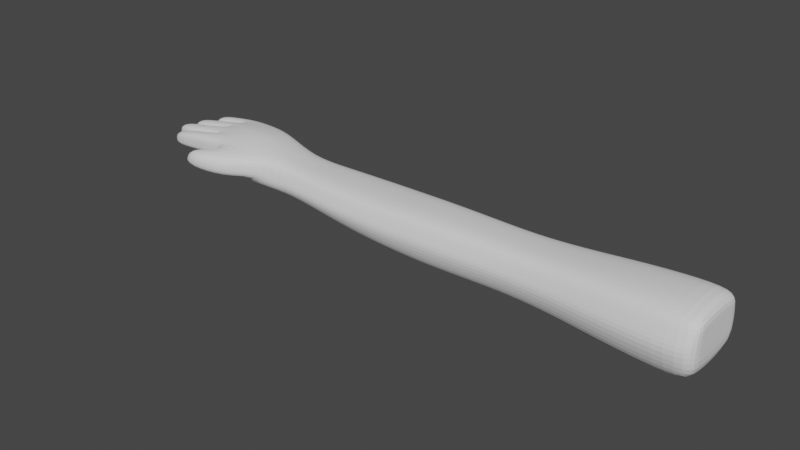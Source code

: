 # Source: lowpolyarm.blend  (saved by Blender 3.3.6; exported with 4.5.12 LTS)
import bpy
from mathutils import Matrix  # noqa: F401  (used for matrix-valued properties, if any)

bpy.ops.wm.read_factory_settings(use_empty=True)
scene = bpy.context.scene
scene.name = 'Scene'

# ---- collections
col_collection = bpy.data.collections.new('Collection'); scene.collection.children.link(col_collection)

# ---- world
world_world = bpy.data.worlds.new('World'); scene.world = world_world
world_world.use_nodes = True; world_world.node_tree.nodes.clear()
_N = world_world.node_tree.nodes; _L = world_world.node_tree.links
n0 = _N.new('ShaderNodeOutputWorld'); n0.name = 'World Output'; n0.location = (300, 300)
n1 = _N.new('ShaderNodeBackground'); n1.name = 'Background'; n1.location = (10, 300)
n1.inputs[0].default_value = (0.05088, 0.05088, 0.05088, 1.0)
_L.new(n1.outputs[0], n0.inputs[0])
n0.is_active_output = True
world_world.color = (0.05088, 0.05088, 0.05088)
world_world.use_sun_shadow = False
world_world.sun_shadow_jitter_overblur = 0.0

# ---- meshes
me_cube_001 = bpy.data.meshes.new('Cube.001')
me_cube_001.from_pydata([(-5.024, -0.3525, -0.06255), (-4.885, -0.3533, 0.3481), (-5.024, 0.4149, -0.06272), (-5.026, 0.4196, 0.3627), (1.0, -0.4392, -0.3211), (1.0, -0.4392, 0.3235), (1.0, 0.4392, -0.3211), (1.0, 0.4392, 0.3235), (0.4497, 0.4313, -0.3157), (-0.09813, 0.3911, -0.2875), (-0.6459, 0.3397, -0.2513), (-1.194, 0.3107, -0.2308), (-1.741, 0.3191, -0.2378), (-2.289, 0.3344, -0.2455), (-2.837, 0.3405, -0.2287), (-3.39, 0.3393, -0.1846), (-3.935, 0.3101, -0.1286), (-4.48, 0.2679, -0.06871), (-4.48, 0.2681, 0.2507), (-3.933, 0.3102, 0.2407), (-3.385, 0.3393, 0.2372), (-2.837, 0.3405, 0.242), (-2.289, 0.3344, 0.2484), (-1.741, 0.3191, 0.2456), (-1.194, 0.3107, 0.2411), (-0.6459, 0.3397, 0.2599), (-0.09813, 0.3911, 0.2925), (0.4497, 0.4313, 0.3181), (-4.48, -0.2673, -0.06392), (-3.935, -0.3101, -0.1239), (-3.39, -0.3393, -0.1845), (-2.837, -0.3405, -0.2287), (-2.289, -0.3345, -0.2455), (-1.741, -0.3193, -0.2378), (-1.194, -0.3109, -0.2308), (-0.6459, -0.3399, -0.2513), (-0.09813, -0.3912, -0.2875), (0.4497, -0.4313, -0.3157), (0.4497, -0.4313, 0.3181), (-0.09813, -0.3912, 0.2925), (-0.6459, -0.3399, 0.2599), (-1.194, -0.3109, 0.2411), (-1.741, -0.3193, 0.2456), (-2.289, -0.3345, 0.2484), (-2.837, -0.3405, 0.242), (-3.385, -0.3393, 0.2372), (-3.933, -0.3102, 0.2449), (-4.48, -0.2673, 0.2562), (-5.666, 0.4575, 0.1063), (-5.639, -0.3853, 0.1098), (-5.645, -0.3844, 0.3907), (-5.682, 0.4778, 0.3743), (-5.33, 0.4935, 0.3562), (-5.476, -0.3806, 0.4187), (-5.328, -0.3738, 0.01521), (-5.328, 0.4681, 0.005086), (-4.885, -0.3768, 0.03855), (-5.026, 0.4381, 0.04549), (1.0, 0.5619, 0.0), (1.0, -0.5653, 0.0), (0.4497, -0.5551, 9.596e-05), (-0.09813, -0.5035, 0.00209), (-0.6459, -0.4374, 0.004956), (-1.194, -0.4001, 0.006352), (-1.741, -0.411, 0.004932), (-2.289, -0.4307, 0.002075), (-2.837, -0.4386, 0.006974), (-3.385, -0.4371, 0.01789), (-3.933, -0.3996, 0.03537), (-4.48, -0.3444, 0.05226), (-4.48, 0.3425, 0.04141), (-3.933, 0.3965, 0.02585), (-3.385, 0.4337, 0.01796), (-2.837, 0.4352, 0.007014), (-2.289, 0.4275, 0.002075), (-1.741, 0.4082, 0.004926), (-1.194, 0.3974, 0.006342), (-0.6459, 0.4346, 0.004956), (-0.09813, 0.5003, 0.00209), (0.4497, 0.5517, 9.596e-05), (-5.644, -0.3853, 0.1472), (-5.674, 0.4866, 0.1579), (-5.476, -0.3815, 0.04417), (-5.33, 0.5004, 0.08414), (-5.156, -0.6399, 0.05412), (-5.156, -0.6457, 0.3329), (-5.428, -0.5312, 0.3868), (-5.428, -0.5299, 0.09502), (-5.652, -0.7843, 0.1262), (-5.556, -0.7843, 0.3317), (-5.783, -0.6482, 0.3506), (-5.898, -0.6482, 0.1329), (-5.024, 0.2292, -0.06331), (-5.024, 0.03376, -0.05916), (-5.024, -0.1632, -0.06444), (-5.026, -0.1607, 0.4119), (-5.026, 0.03768, 0.4249), (-5.026, 0.2333, 0.4013), (1.0, -0.2649, -0.4128), (1.0, 0.0, -0.442), (1.0, 0.2649, -0.4128), (1.0, 0.2649, 0.4051), (1.0, 0.0, 0.4259), (1.0, -0.2649, 0.4051), (0.4497, 0.2601, 0.3984), (0.4497, -1.553e-06, 0.4181), (0.4497, -0.2601, 0.3984), (-0.09813, 0.2358, 0.3655), (-0.09813, -3.318e-05, 0.3807), (-0.09813, -0.2359, 0.3655), (-0.6459, 0.2048, 0.3229), (-0.6459, -7.871e-05, 0.3332), (-0.6459, -0.205, 0.3229), (-1.194, 0.1873, 0.2982), (-1.194, -0.0001019, 0.3062), (-1.194, -0.1875, 0.2982), (-1.741, 0.1924, 0.3043), (-1.741, -7.867e-05, 0.3128), (-1.741, -0.1926, 0.3043), (-2.289, 0.2016, 0.3085), (-2.289, -3.304e-05, 0.318), (-2.289, -0.2017, 0.3085), (-2.837, 0.2053, 0.2994), (-2.837, -1.459e-06, 0.3088), (-2.837, -0.2053, 0.2994), (-3.385, 0.2046, 0.2909), (-3.385, 0.0, 0.2999), (-3.385, -0.2046, 0.2909), (-3.933, 0.187, 0.2935), (-3.933, -2.778e-06, 0.3007), (-3.933, -0.187, 0.2949), (-4.48, 0.1616, 0.3003), (-4.48, -5.498e-06, 0.3054), (-4.48, -0.1612, 0.3023), (-4.48, 0.1613, -0.09834), (-4.48, -5.498e-06, -0.1039), (-4.48, -0.1612, -0.09823), (-3.935, 0.187, -0.171), (-3.935, -2.779e-06, -0.1803), (-3.935, -0.187, -0.171), (-3.39, 0.2046, -0.2412), (-3.39, -5.96e-08, -0.2535), (-3.39, -0.2046, -0.2412), (-2.837, 0.2053, -0.2949), (-2.837, -1.44e-06, -0.3094), (-2.837, -0.2053, -0.2949), (-2.289, 0.2016, -0.3147), (-2.289, -3.31e-05, -0.3294), (-2.289, -0.2017, -0.3147), (-1.741, 0.1924, -0.3045), (-1.741, -7.867e-05, -0.3178), (-1.741, -0.1926, -0.3045), (-1.194, 0.1873, -0.2955), (-1.194, -0.0001019, -0.3079), (-1.194, -0.1875, -0.2955), (-0.6459, 0.2048, -0.3226), (-0.6459, -7.871e-05, -0.3382), (-0.6459, -0.205, -0.3226), (-0.09813, 0.2358, -0.3701), (-0.09813, -3.318e-05, -0.3922), (-0.09813, -0.2359, -0.3701), (0.4497, 0.2601, -0.4061), (0.4497, -1.553e-06, -0.434), (0.4497, -0.2601, -0.4061), (-5.667, 0.2528, 0.1195), (-5.664, 0.03852, 0.1357), (-5.64, -0.1777, 0.1223), (-5.649, -0.1751, 0.4251), (-5.674, 0.04138, 0.4408), (-5.681, 0.2551, 0.4151), (-5.328, -0.1653, 0.05311), (-5.328, 0.05203, 0.08115), (-5.328, 0.2667, 0.04414), (-5.33, 0.2713, 0.4168), (-5.33, 0.05659, 0.4597), (-5.33, -0.1617, 0.439), (-5.646, -0.1776, 0.1627), (-5.668, 0.03857, 0.1342), (-5.677, 0.2529, 0.1761), (1.0, 0.2801, -0.003442), (1.0, -0.001704, -0.008071), (1.0, -0.2835, -0.003442), (-6.464, -0.3864, 0.09221), (-6.415, -0.3864, 0.2787), (-6.415, -0.1932, 0.2791), (-6.464, -0.1932, 0.09244), (-6.549, -0.1932, 0.2833), (-6.549, 1.49e-08, 0.2832), (-6.599, -0.1932, 0.06732), (-6.599, 1.49e-08, 0.06727), (-6.462, 1.49e-08, 0.2949), (-6.462, 0.1932, 0.2947), (-6.512, 1.49e-08, 0.07463), (-6.512, 0.1932, 0.07449), (-6.267, 0.1964, 0.3256), (-6.267, 0.3912, 0.3247), (-6.316, 0.3866, 0.1542), (-6.316, 0.1932, 0.1547), (-5.98, -0.1902, 0.3654), (-5.98, -0.3864, 0.3566), (-5.974, -0.3864, 0.1252), (-5.974, -0.1911, 0.1267), (-6.129, 0.003859, 0.07181), (-6.138, 0.004663, 0.3465), (-6.13, -0.1931, 0.3429), (-6.119, -0.1932, 0.0719), (-6.111, 0.2093, 0.3531), (-6.09, 0.007718, 0.3565), (-6.08, 0.006658, 0.07737), (-6.098, 0.2084, 0.07706), (-5.979, 0.2205, 0.148), (-5.979, 0.4197, 0.1445), (-5.991, 0.4197, 0.3602), (-5.991, 0.2217, 0.3729), (-4.885, -0.3645, 0.2116), (-5.646, -0.3848, 0.2547), (-5.33, 0.504, 0.2225), (-5.026, 0.4287, 0.2042), (1.0, 0.5006, 0.161), (1.0, -0.5023, 0.161), (0.4497, -0.4932, 0.1581), (-0.09813, -0.4474, 0.1455), (-0.6459, -0.3886, 0.1301), (-1.194, -0.3555, 0.1213), (-1.741, -0.3652, 0.1228), (-2.289, -0.3826, 0.1229), (-2.837, -0.3896, 0.1226), (-3.385, -0.3882, 0.126), (-3.933, -0.3549, 0.1391), (-4.48, -0.3058, 0.1536), (-4.48, 0.3053, 0.1451), (-3.933, 0.3533, 0.1318), (-3.385, 0.3865, 0.1261), (-2.837, 0.3879, 0.1226), (-2.289, 0.3809, 0.1229), (-1.741, 0.3637, 0.1228), (-1.194, 0.354, 0.1213), (-0.6459, 0.3871, 0.1301), (-0.09813, 0.4457, 0.1455), (0.4497, 0.4915, 0.1581), (-5.68, 0.4893, 0.24), (-5.476, -0.3809, 0.2634), (-5.156, -0.6855, 0.1844), (-5.428, -0.5305, 0.2354), (-5.652, -0.8274, 0.2045), (-5.903, -0.6482, 0.2134), (-5.651, -0.1764, 0.2766), (-5.677, 0.03998, 0.2889), (-5.683, 0.2539, 0.2683), (1.0, 0.2725, 0.2003), (1.0, -0.0008522, 0.2089), (1.0, -0.2742, 0.2003), (-6.464, -0.3864, 0.1857), (-6.464, -0.1932, 0.1859), (-6.599, -0.1932, 0.1969), (-6.599, 1.49e-08, 0.1968), (-6.512, 1.49e-08, 0.2054), (-6.512, 0.1932, 0.2053), (-6.316, 0.3866, 0.2311), (-6.316, 0.1932, 0.2317), (-5.982, -0.1906, 0.2283), (-5.982, -0.3864, 0.2242), (-6.129, -0.1932, 0.21), (-6.132, 0.004257, 0.2117), (-6.104, 0.2089, 0.2176), (-6.084, 0.007185, 0.2195), (-5.988, 0.2211, 0.2331), (-5.987, 0.4197, 0.2266)], [], [(173, 52, 51, 169), (239, 27, 7, 218), (251, 103, 5, 219), (229, 47, 1, 214), (163, 98, 4, 37), (133, 95, 1, 47), (103, 106, 38, 5), (106, 109, 39, 38), (109, 112, 40, 39), (112, 115, 41, 40), (115, 118, 42, 41), (118, 121, 43, 42), (121, 124, 44, 43), (124, 127, 45, 44), (127, 130, 46, 45), (130, 133, 47, 46), (94, 136, 28, 0), (136, 139, 29, 28), (139, 142, 30, 29), (142, 145, 31, 30), (145, 148, 32, 31), (148, 151, 33, 32), (151, 154, 34, 33), (154, 157, 35, 34), (157, 160, 36, 35), (160, 163, 37, 36), (219, 5, 38, 220), (220, 38, 39, 221), (221, 39, 40, 222), (222, 40, 41, 223), (223, 41, 42, 224), (224, 42, 43, 225), (225, 43, 44, 226), (226, 44, 45, 227), (227, 45, 46, 228), (228, 46, 47, 229), (217, 3, 18, 230), (230, 18, 19, 231), (231, 19, 20, 232), (232, 20, 21, 233), (233, 21, 22, 234), (234, 22, 23, 235), (235, 23, 24, 236), (236, 24, 25, 237), (237, 25, 26, 238), (238, 26, 27, 239), (211, 210, 197, 196), (170, 54, 49, 166), (83, 55, 48, 81), (241, 53, 50, 215), (241, 82, 87, 243), (57, 2, 55, 83), (94, 0, 54, 170), (97, 3, 52, 173), (217, 57, 83, 216), (0, 56, 82, 54), (54, 82, 80, 49), (216, 83, 81, 240), (164, 178, 81, 48), (9, 78, 79, 8), (10, 77, 78, 9), (11, 76, 77, 10), (12, 75, 76, 11), (13, 74, 75, 12), (14, 73, 74, 13), (15, 72, 73, 14), (16, 71, 72, 15), (17, 70, 71, 16), (2, 57, 70, 17), (29, 68, 69, 28), (30, 67, 68, 29), (31, 66, 67, 30), (32, 65, 66, 31), (33, 64, 65, 32), (34, 63, 64, 33), (35, 62, 63, 34), (36, 61, 62, 35), (37, 60, 61, 36), (4, 59, 60, 37), (28, 69, 56, 0), (98, 181, 59, 4), (8, 79, 58, 6), (87, 84, 88, 91), (1, 53, 86, 85), (82, 56, 84, 87), (214, 1, 85, 242), (244, 89, 90, 245), (85, 86, 90, 89), (243, 87, 91, 245), (242, 85, 89, 244), (6, 58, 179, 100), (100, 179, 180, 99), (99, 180, 181, 98), (49, 80, 176, 166), (166, 176, 177, 165), (165, 177, 178, 164), (1, 95, 175, 53), (95, 96, 174, 175), (96, 97, 173, 174), (2, 92, 172, 55), (92, 93, 171, 172), (93, 94, 170, 171), (55, 172, 164, 48), (172, 171, 165, 164), (171, 170, 166, 165), (199, 198, 184, 183), (263, 202, 189, 255), (207, 206, 191, 190), (9, 8, 161, 158), (158, 161, 162, 159), (159, 162, 163, 160), (10, 9, 158, 155), (155, 158, 159, 156), (156, 159, 160, 157), (11, 10, 155, 152), (152, 155, 156, 153), (153, 156, 157, 154), (12, 11, 152, 149), (149, 152, 153, 150), (150, 153, 154, 151), (13, 12, 149, 146), (146, 149, 150, 147), (147, 150, 151, 148), (14, 13, 146, 143), (143, 146, 147, 144), (144, 147, 148, 145), (15, 14, 143, 140), (140, 143, 144, 141), (141, 144, 145, 142), (16, 15, 140, 137), (137, 140, 141, 138), (138, 141, 142, 139), (17, 16, 137, 134), (134, 137, 138, 135), (135, 138, 139, 136), (2, 17, 134, 92), (92, 134, 135, 93), (93, 135, 136, 94), (19, 18, 131, 128), (128, 131, 132, 129), (129, 132, 133, 130), (20, 19, 128, 125), (125, 128, 129, 126), (126, 129, 130, 127), (21, 20, 125, 122), (122, 125, 126, 123), (123, 126, 127, 124), (22, 21, 122, 119), (119, 122, 123, 120), (120, 123, 124, 121), (23, 22, 119, 116), (116, 119, 120, 117), (117, 120, 121, 118), (24, 23, 116, 113), (113, 116, 117, 114), (114, 117, 118, 115), (25, 24, 113, 110), (110, 113, 114, 111), (111, 114, 115, 112), (26, 25, 110, 107), (107, 110, 111, 108), (108, 111, 112, 109), (27, 26, 107, 104), (104, 107, 108, 105), (105, 108, 109, 106), (7, 27, 104, 101), (101, 104, 105, 102), (102, 105, 106, 103), (18, 3, 97, 131), (131, 97, 96, 132), (132, 96, 95, 133), (8, 6, 100, 161), (161, 100, 99, 162), (162, 99, 98, 163), (218, 7, 101, 249), (249, 101, 102, 250), (250, 102, 103, 251), (53, 175, 167, 50), (175, 174, 168, 167), (174, 173, 169, 168), (252, 183, 184, 253), (201, 200, 182, 185), (261, 199, 183, 252), (260, 201, 185, 253), (254, 186, 187, 255), (204, 203, 187, 186), (202, 205, 188, 189), (262, 204, 186, 254), (256, 190, 191, 257), (209, 208, 192, 193), (265, 207, 190, 256), (264, 209, 193, 257), (259, 194, 195, 258), (213, 212, 195, 194), (267, 211, 196, 258), (266, 213, 194, 259), (246, 176, 201, 260), (215, 50, 199, 261), (176, 80, 200, 201), (50, 167, 198, 199), (246, 167, 204, 262), (177, 176, 205, 202), (167, 168, 203, 204), (247, 177, 202, 263), (248, 178, 209, 264), (247, 168, 207, 265), (178, 177, 208, 209), (168, 169, 206, 207), (248, 169, 213, 266), (240, 81, 211, 267), (169, 51, 212, 213), (81, 178, 210, 211), (51, 240, 267, 212), (178, 248, 266, 210), (177, 247, 265, 208), (169, 248, 264, 206), (168, 247, 263, 203), (176, 246, 262, 205), (80, 215, 261, 200), (167, 246, 260, 198), (210, 266, 259, 197), (212, 267, 258, 195), (197, 259, 258, 196), (206, 264, 257, 191), (208, 265, 256, 192), (192, 256, 257, 193), (205, 262, 254, 188), (188, 254, 255, 189), (198, 260, 253, 184), (200, 261, 252, 182), (182, 252, 253, 185), (180, 250, 251, 181), (179, 249, 250, 180), (58, 218, 249, 179), (203, 263, 255, 187), (84, 242, 244, 88), (86, 243, 245, 90), (88, 244, 245, 91), (56, 214, 242, 84), (52, 216, 240, 51), (3, 217, 216, 52), (53, 241, 243, 86), (82, 241, 215, 80), (78, 238, 239, 79), (77, 237, 238, 78), (76, 236, 237, 77), (75, 235, 236, 76), (74, 234, 235, 75), (73, 233, 234, 74), (72, 232, 233, 73), (71, 231, 232, 72), (70, 230, 231, 71), (57, 217, 230, 70), (68, 228, 229, 69), (67, 227, 228, 68), (66, 226, 227, 67), (65, 225, 226, 66), (64, 224, 225, 65), (63, 223, 224, 64), (62, 222, 223, 63), (61, 221, 222, 62), (60, 220, 221, 61), (59, 219, 220, 60), (69, 229, 214, 56), (181, 251, 219, 59), (79, 239, 218, 58)])
_uv = me_cube_001.uv_layers.new(name='UVMap')
_uv.uv.foreach_set('vector', [0.875, 0.5625, 0.875, 0.5, 0.875, 0.5, 0.875, 0.5625, 0.5625, 0.4772, 0.625, 0.4772, 0.625, 0.5, 0.5625, 0.5, 0.5625, 0.6875, 0.625, 0.6875, 0.625, 0.75, 0.5625, 0.75, 0.5625, 0.9774, 0.625, 0.9774, 0.625, 1.0, 0.5625, 1.0, 0.3522, 0.6875, 0.375, 0.6875, 0.375, 0.75, 0.3522, 0.75, 0.8524, 0.6875, 0.875, 0.6875, 0.875, 0.75, 0.8524, 0.75, 0.625, 0.6875, 0.6478, 0.6875, 0.6478, 0.75, 0.625, 0.75, 0.6478, 0.6875, 0.6706, 0.6875, 0.6706, 0.75, 0.6478, 0.75, 0.6706, 0.6875, 0.6933, 0.6875, 0.6933, 0.75, 0.6706, 0.75, 0.6933, 0.6875, 0.716, 0.6875, 0.716, 0.75, 0.6933, 0.75, 0.716, 0.6875, 0.7387, 0.6875, 0.7387, 0.75, 0.716, 0.75, 0.7387, 0.6875, 0.7615, 0.6875, 0.7615, 0.75, 0.7387, 0.75, 0.7615, 0.6875, 0.7842, 0.6875, 0.7842, 0.75, 0.7615, 0.75, 0.7842, 0.6875, 0.8069, 0.6875, 0.8069, 0.75, 0.7842, 0.75, 0.8069, 0.6875, 0.8297, 0.6875, 0.8297, 0.75, 0.8069, 0.75, 0.8297, 0.6875, 0.8524, 0.6875, 0.8524, 0.75, 0.8297, 0.75, 0.125, 0.6875, 0.1476, 0.6875, 0.1476, 0.75, 0.125, 0.75, 0.1476, 0.6875, 0.1703, 0.6875, 0.1703, 0.75, 0.1476, 0.75, 0.1703, 0.6875, 0.1931, 0.6875, 0.1931, 0.75, 0.1703, 0.75, 0.1931, 0.6875, 0.2158, 0.6875, 0.2158, 0.75, 0.1931, 0.75, 0.2158, 0.6875, 0.2385, 0.6875, 0.2385, 0.75, 0.2158, 0.75, 0.2385, 0.6875, 0.2613, 0.6875, 0.2613, 0.75, 0.2385, 0.75, 0.2613, 0.6875, 0.284, 0.6875, 0.284, 0.75, 0.2613, 0.75, 0.284, 0.6875, 0.3067, 0.6875, 0.3067, 0.75, 0.284, 0.75, 0.3067, 0.6875, 0.3294, 0.6875, 0.3294, 0.75, 0.3067, 0.75, 0.3294, 0.6875, 0.3522, 0.6875, 0.3522, 0.75, 0.3294, 0.75, 0.5625, 0.75, 0.625, 0.75, 0.625, 0.7728, 0.5625, 0.7728, 0.5625, 0.7728, 0.625, 0.7728, 0.625, 0.7956, 0.5625, 0.7956, 0.5625, 0.7956, 0.625, 0.7956, 0.625, 0.8183, 0.5625, 0.8183, 0.5625, 0.8183, 0.625, 0.8183, 0.625, 0.841, 0.5625, 0.841, 0.5625, 0.841, 0.625, 0.841, 0.625, 0.8637, 0.5625, 0.8637, 0.5625, 0.8637, 0.625, 0.8637, 0.625, 0.8865, 0.5625, 0.8865, 0.5625, 0.8865, 0.625, 0.8865, 0.625, 0.9092, 0.5625, 0.9092, 0.5625, 0.9092, 0.625, 0.9092, 0.625, 0.9319, 0.5625, 0.9319, 0.5625, 0.9319, 0.625, 0.9319, 0.625, 0.9547, 0.5625, 0.9547, 0.5625, 0.9547, 0.625, 0.9547, 0.625, 0.9774, 0.5625, 0.9774, 0.5625, 0.25, 0.625, 0.25, 0.625, 0.2726, 0.5625, 0.2726, 0.5625, 0.2726, 0.625, 0.2726, 0.625, 0.2953, 0.5625, 0.2953, 0.5625, 0.2953, 0.625, 0.2953, 0.625, 0.3181, 0.5625, 0.3181, 0.5625, 0.3181, 0.625, 0.3181, 0.625, 0.3408, 0.5625, 0.3408, 0.5625, 0.3408, 0.625, 0.3408, 0.625, 0.3635, 0.5625, 0.3635, 0.5625, 0.3635, 0.625, 0.3635, 0.625, 0.3863, 0.5625, 0.3863, 0.5625, 0.3863, 0.625, 0.3863, 0.625, 0.409, 0.5625, 0.409, 0.5625, 0.409, 0.625, 0.409, 0.625, 0.4317, 0.5625, 0.4317, 0.5625, 0.4317, 0.625, 0.4317, 0.625, 0.4544, 0.5625, 0.4544, 0.5625, 0.4544, 0.625, 0.4544, 0.625, 0.4772, 0.5625, 0.4772, 0.5, 0.25, 0.5, 0.1875, 0.5, 0.1875, 0.5, 0.25, 0.125, 0.6875, 0.125, 0.75, 0.125, 0.75, 0.125, 0.6875, 0.5, 0.25, 0.375, 0.25, 0.375, 0.25, 0.5, 0.25, 0.5625, 1.0, 0.625, 1.0, 0.625, 1.0, 0.5625, 1.0, 0.5625, 1.0, 0.5, 1.0, 0.5, 1.0, 0.5625, 1.0, 0.5, 0.25, 0.375, 0.25, 0.375, 0.25, 0.5, 0.25, 0.125, 0.6875, 0.125, 0.75, 0.125, 0.75, 0.125, 0.6875, 0.875, 0.5625, 0.875, 0.5, 0.875, 0.5, 0.875, 0.5625, 0.5625, 0.25, 0.5, 0.25, 0.5, 0.25, 0.5625, 0.25, 0.375, 1.0, 0.5, 1.0, 0.5, 1.0, 0.375, 1.0, 0.375, 1.0, 0.5, 1.0, 0.5, 1.0, 0.375, 1.0, 0.5625, 0.25, 0.5, 0.25, 0.5, 0.25, 0.5625, 0.25, 0.375, 0.1875, 0.5, 0.1875, 0.5, 0.25, 0.375, 0.25, 0.375, 0.4544, 0.5, 0.4544, 0.5, 0.4772, 0.375, 0.4772, 0.375, 0.4317, 0.5, 0.4317, 0.5, 0.4544, 0.375, 0.4544, 0.375, 0.409, 0.5, 0.409, 0.5, 0.4317, 0.375, 0.4317, 0.375, 0.3863, 0.5, 0.3863, 0.5, 0.409, 0.375, 0.409, 0.375, 0.3635, 0.5, 0.3635, 0.5, 0.3863, 0.375, 0.3863, 0.375, 0.3408, 0.5, 0.3408, 0.5, 0.3635, 0.375, 0.3635, 0.375, 0.3181, 0.5, 0.3181, 0.5, 0.3408, 0.375, 0.3408, 0.375, 0.2953, 0.5, 0.2953, 0.5, 0.3181, 0.375, 0.3181, 0.375, 0.2726, 0.5, 0.2726, 0.5, 0.2953, 0.375, 0.2953, 0.375, 0.25, 0.5, 0.25, 0.5, 0.2726, 0.375, 0.2726, 0.375, 0.9547, 0.5, 0.9547, 0.5, 0.9774, 0.375, 0.9774, 0.375, 0.9319, 0.5, 0.9319, 0.5, 0.9547, 0.375, 0.9547, 0.375, 0.9092, 0.5, 0.9092, 0.5, 0.9319, 0.375, 0.9319, 0.375, 0.8865, 0.5, 0.8865, 0.5, 0.9092, 0.375, 0.9092, 0.375, 0.8637, 0.5, 0.8637, 0.5, 0.8865, 0.375, 0.8865, 0.375, 0.841, 0.5, 0.841, 0.5, 0.8637, 0.375, 0.8637, 0.375, 0.8183, 0.5, 0.8183, 0.5, 0.841, 0.375, 0.841, 0.375, 0.7956, 0.5, 0.7956, 0.5, 0.8183, 0.375, 0.8183, 0.375, 0.7728, 0.5, 0.7728, 0.5, 0.7956, 0.375, 0.7956, 0.375, 0.75, 0.5, 0.75, 0.5, 0.7728, 0.375, 0.7728, 0.375, 0.9774, 0.5, 0.9774, 0.5, 1.0, 0.375, 1.0, 0.375, 0.6875, 0.5, 0.6875, 0.5, 0.75, 0.375, 0.75, 0.375, 0.4772, 0.5, 0.4772, 0.5, 0.5, 0.375, 0.5, 0.5, 1.0, 0.5, 1.0, 0.5, 1.0, 0.5, 1.0, 0.875, 0.75, 0.875, 0.75, 0.875, 0.75, 0.875, 0.75, 0.5, 1.0, 0.5, 1.0, 0.5, 1.0, 0.5, 1.0, 0.5625, 1.0, 0.625, 1.0, 0.625, 1.0, 0.5625, 1.0, 0.5625, 1.0, 0.625, 1.0, 0.625, 1.0, 0.5625, 1.0, 0.875, 0.75, 0.875, 0.75, 0.875, 0.75, 0.875, 0.75, 0.5625, 1.0, 0.5, 1.0, 0.5, 1.0, 0.5625, 1.0, 0.5625, 1.0, 0.625, 1.0, 0.625, 1.0, 0.5625, 1.0, 0.375, 0.5, 0.5, 0.5, 0.5, 0.5625, 0.375, 0.5625, 0.375, 0.5625, 0.5, 0.5625, 0.5, 0.625, 0.375, 0.625, 0.375, 0.625, 0.5, 0.625, 0.5, 0.6875, 0.375, 0.6875, 0.375, 0.0, 0.5, 0.0, 0.5, 0.0625, 0.375, 0.0625, 0.375, 0.0625, 0.5, 0.0625, 0.5, 0.125, 0.375, 0.125, 0.375, 0.125, 0.5, 0.125, 0.5, 0.1875, 0.375, 0.1875, 0.875, 0.75, 0.875, 0.6875, 0.875, 0.6875, 0.875, 0.75, 0.875, 0.6875, 0.875, 0.625, 0.875, 0.625, 0.875, 0.6875, 0.875, 0.625, 0.875, 0.5625, 0.875, 0.5625, 0.875, 0.625, 0.125, 0.5, 0.125, 0.5625, 0.125, 0.5625, 0.125, 0.5, 0.125, 0.5625, 0.125, 0.625, 0.125, 0.625, 0.125, 0.5625, 0.125, 0.625, 0.125, 0.6875, 0.125, 0.6875, 0.125, 0.625, 0.125, 0.5, 0.125, 0.5625, 0.125, 0.5625, 0.125, 0.5, 0.125, 0.5625, 0.125, 0.625, 0.125, 0.625, 0.125, 0.5625, 0.125, 0.625, 0.125, 0.6875, 0.125, 0.6875, 0.125, 0.625, 0.875, 0.75, 0.875, 0.6875, 0.875, 0.6875, 0.875, 0.75, 0.5625, 0.125, 0.5, 0.125, 0.5, 0.125, 0.5625, 0.125, 0.875, 0.625, 0.875, 0.5625, 0.875, 0.5625, 0.875, 0.625, 0.3294, 0.5, 0.3522, 0.5, 0.3522, 0.5625, 0.3294, 0.5625, 0.3294, 0.5625, 0.3522, 0.5625, 0.3522, 0.625, 0.3294, 0.625, 0.3294, 0.625, 0.3522, 0.625, 0.3522, 0.6875, 0.3294, 0.6875, 0.3067, 0.5, 0.3294, 0.5, 0.3294, 0.5625, 0.3067, 0.5625, 0.3067, 0.5625, 0.3294, 0.5625, 0.3294, 0.625, 0.3067, 0.625, 0.3067, 0.625, 0.3294, 0.625, 0.3294, 0.6875, 0.3067, 0.6875, 0.284, 0.5, 0.3067, 0.5, 0.3067, 0.5625, 0.284, 0.5625, 0.284, 0.5625, 0.3067, 0.5625, 0.3067, 0.625, 0.284, 0.625, 0.284, 0.625, 0.3067, 0.625, 0.3067, 0.6875, 0.284, 0.6875, 0.2613, 0.5, 0.284, 0.5, 0.284, 0.5625, 0.2613, 0.5625, 0.2613, 0.5625, 0.284, 0.5625, 0.284, 0.625, 0.2613, 0.625, 0.2613, 0.625, 0.284, 0.625, 0.284, 0.6875, 0.2613, 0.6875, 0.2385, 0.5, 0.2613, 0.5, 0.2613, 0.5625, 0.2385, 0.5625, 0.2385, 0.5625, 0.2613, 0.5625, 0.2613, 0.625, 0.2385, 0.625, 0.2385, 0.625, 0.2613, 0.625, 0.2613, 0.6875, 0.2385, 0.6875, 0.2158, 0.5, 0.2385, 0.5, 0.2385, 0.5625, 0.2158, 0.5625, 0.2158, 0.5625, 0.2385, 0.5625, 0.2385, 0.625, 0.2158, 0.625, 0.2158, 0.625, 0.2385, 0.625, 0.2385, 0.6875, 0.2158, 0.6875, 0.1931, 0.5, 0.2158, 0.5, 0.2158, 0.5625, 0.1931, 0.5625, 0.1931, 0.5625, 0.2158, 0.5625, 0.2158, 0.625, 0.1931, 0.625, 0.1931, 0.625, 0.2158, 0.625, 0.2158, 0.6875, 0.1931, 0.6875, 0.1703, 0.5, 0.1931, 0.5, 0.1931, 0.5625, 0.1703, 0.5625, 0.1703, 0.5625, 0.1931, 0.5625, 0.1931, 0.625, 0.1703, 0.625, 0.1703, 0.625, 0.1931, 0.625, 0.1931, 0.6875, 0.1703, 0.6875, 0.1476, 0.5, 0.1703, 0.5, 0.1703, 0.5625, 0.1476, 0.5625, 0.1476, 0.5625, 0.1703, 0.5625, 0.1703, 0.625, 0.1476, 0.625, 0.1476, 0.625, 0.1703, 0.625, 0.1703, 0.6875, 0.1476, 0.6875, 0.125, 0.5, 0.1476, 0.5, 0.1476, 0.5625, 0.125, 0.5625, 0.125, 0.5625, 0.1476, 0.5625, 0.1476, 0.625, 0.125, 0.625, 0.125, 0.625, 0.1476, 0.625, 0.1476, 0.6875, 0.125, 0.6875, 0.8297, 0.5, 0.8524, 0.5, 0.8524, 0.5625, 0.8297, 0.5625, 0.8297, 0.5625, 0.8524, 0.5625, 0.8524, 0.625, 0.8297, 0.625, 0.8297, 0.625, 0.8524, 0.625, 0.8524, 0.6875, 0.8297, 0.6875, 0.8069, 0.5, 0.8297, 0.5, 0.8297, 0.5625, 0.8069, 0.5625, 0.8069, 0.5625, 0.8297, 0.5625, 0.8297, 0.625, 0.8069, 0.625, 0.8069, 0.625, 0.8297, 0.625, 0.8297, 0.6875, 0.8069, 0.6875, 0.7842, 0.5, 0.8069, 0.5, 0.8069, 0.5625, 0.7842, 0.5625, 0.7842, 0.5625, 0.8069, 0.5625, 0.8069, 0.625, 0.7842, 0.625, 0.7842, 0.625, 0.8069, 0.625, 0.8069, 0.6875, 0.7842, 0.6875, 0.7615, 0.5, 0.7842, 0.5, 0.7842, 0.5625, 0.7615, 0.5625, 0.7615, 0.5625, 0.7842, 0.5625, 0.7842, 0.625, 0.7615, 0.625, 0.7615, 0.625, 0.7842, 0.625, 0.7842, 0.6875, 0.7615, 0.6875, 0.7387, 0.5, 0.7615, 0.5, 0.7615, 0.5625, 0.7387, 0.5625, 0.7387, 0.5625, 0.7615, 0.5625, 0.7615, 0.625, 0.7387, 0.625, 0.7387, 0.625, 0.7615, 0.625, 0.7615, 0.6875, 0.7387, 0.6875, 0.716, 0.5, 0.7387, 0.5, 0.7387, 0.5625, 0.716, 0.5625, 0.716, 0.5625, 0.7387, 0.5625, 0.7387, 0.625, 0.716, 0.625, 0.716, 0.625, 0.7387, 0.625, 0.7387, 0.6875, 0.716, 0.6875, 0.6933, 0.5, 0.716, 0.5, 0.716, 0.5625, 0.6933, 0.5625, 0.6933, 0.5625, 0.716, 0.5625, 0.716, 0.625, 0.6933, 0.625, 0.6933, 0.625, 0.716, 0.625, 0.716, 0.6875, 0.6933, 0.6875, 0.6706, 0.5, 0.6933, 0.5, 0.6933, 0.5625, 0.6706, 0.5625, 0.6706, 0.5625, 0.6933, 0.5625, 0.6933, 0.625, 0.6706, 0.625, 0.6706, 0.625, 0.6933, 0.625, 0.6933, 0.6875, 0.6706, 0.6875, 0.6478, 0.5, 0.6706, 0.5, 0.6706, 0.5625, 0.6478, 0.5625, 0.6478, 0.5625, 0.6706, 0.5625, 0.6706, 0.625, 0.6478, 0.625, 0.6478, 0.625, 0.6706, 0.625, 0.6706, 0.6875, 0.6478, 0.6875, 0.625, 0.5, 0.6478, 0.5, 0.6478, 0.5625, 0.625, 0.5625, 0.625, 0.5625, 0.6478, 0.5625, 0.6478, 0.625, 0.625, 0.625, 0.625, 0.625, 0.6478, 0.625, 0.6478, 0.6875, 0.625, 0.6875, 0.8524, 0.5, 0.875, 0.5, 0.875, 0.5625, 0.8524, 0.5625, 0.8524, 0.5625, 0.875, 0.5625, 0.875, 0.625, 0.8524, 0.625, 0.8524, 0.625, 0.875, 0.625, 0.875, 0.6875, 0.8524, 0.6875, 0.3522, 0.5, 0.375, 0.5, 0.375, 0.5625, 0.3522, 0.5625, 0.3522, 0.5625, 0.375, 0.5625, 0.375, 0.625, 0.3522, 0.625, 0.3522, 0.625, 0.375, 0.625, 0.375, 0.6875, 0.3522, 0.6875, 0.5625, 0.5, 0.625, 0.5, 0.625, 0.5625, 0.5625, 0.5625, 0.5625, 0.5625, 0.625, 0.5625, 0.625, 0.625, 0.5625, 0.625, 0.5625, 0.625, 0.625, 0.625, 0.625, 0.6875, 0.5625, 0.6875, 0.875, 0.75, 0.875, 0.6875, 0.875, 0.6875, 0.875, 0.75, 0.875, 0.6875, 0.875, 0.625, 0.875, 0.625, 0.875, 0.6875, 0.875, 0.625, 0.875, 0.5625, 0.875, 0.5625, 0.875, 0.625, 0.5625, 0.0, 0.625, 0.0, 0.625, 0.0625, 0.5625, 0.0625, 0.5, 0.0625, 0.5, 0.0, 0.5, 0.0, 0.5, 0.0625, 0.5625, 1.0, 0.625, 1.0, 0.625, 1.0, 0.5625, 1.0, 0.5625, 0.0625, 0.5, 0.0625, 0.5, 0.0625, 0.5625, 0.0625, 0.5625, 0.0625, 0.625, 0.0625, 0.625, 0.125, 0.5625, 0.125, 0.875, 0.6875, 0.875, 0.625, 0.875, 0.625, 0.875, 0.6875, 0.5, 0.125, 0.5, 0.0625, 0.5, 0.0625, 0.5, 0.125, 0.5625, 0.0625, 0.625, 0.0625, 0.625, 0.0625, 0.5625, 0.0625, 0.5625, 0.125, 0.625, 0.125, 0.625, 0.1875, 0.5625, 0.1875, 0.5, 0.1875, 0.5, 0.125, 0.5, 0.125, 0.5, 0.1875, 0.5625, 0.125, 0.625, 0.125, 0.625, 0.125, 0.5625, 0.125, 0.5625, 0.1875, 0.5, 0.1875, 0.5, 0.1875, 0.5625, 0.1875, 0.5625, 0.1875, 0.625, 0.1875, 0.625, 0.25, 0.5625, 0.25, 0.875, 0.5625, 0.875, 0.5, 0.875, 0.5, 0.875, 0.5625, 0.5625, 0.25, 0.5, 0.25, 0.5, 0.25, 0.5625, 0.25, 0.5625, 0.1875, 0.625, 0.1875, 0.625, 0.1875, 0.5625, 0.1875, 0.5625, 0.0625, 0.5, 0.0625, 0.5, 0.0625, 0.5625, 0.0625, 0.5625, 1.0, 0.625, 1.0, 0.625, 1.0, 0.5625, 1.0, 0.5, 0.0625, 0.5, 0.0, 0.5, 0.0, 0.5, 0.0625, 0.875, 0.75, 0.875, 0.6875, 0.875, 0.6875, 0.875, 0.75, 0.5625, 0.0625, 0.625, 0.0625, 0.625, 0.0625, 0.5625, 0.0625, 0.5, 0.125, 0.5, 0.0625, 0.5, 0.0625, 0.5, 0.125, 0.875, 0.6875, 0.875, 0.625, 0.875, 0.625, 0.875, 0.6875, 0.5625, 0.125, 0.5, 0.125, 0.5, 0.125, 0.5625, 0.125, 0.5625, 0.1875, 0.5, 0.1875, 0.5, 0.1875, 0.5625, 0.1875, 0.5625, 0.125, 0.625, 0.125, 0.625, 0.125, 0.5625, 0.125, 0.5, 0.1875, 0.5, 0.125, 0.5, 0.125, 0.5, 0.1875, 0.875, 0.625, 0.875, 0.5625, 0.875, 0.5625, 0.875, 0.625, 0.5625, 0.1875, 0.625, 0.1875, 0.625, 0.1875, 0.5625, 0.1875, 0.5625, 0.25, 0.5, 0.25, 0.5, 0.25, 0.5625, 0.25, 0.875, 0.5625, 0.875, 0.5, 0.875, 0.5, 0.875, 0.5625, 0.5, 0.25, 0.5, 0.1875, 0.5, 0.1875, 0.5, 0.25, 0.625, 0.25, 0.5625, 0.25, 0.5625, 0.25, 0.625, 0.25, 0.5, 0.1875, 0.5625, 0.1875, 0.5625, 0.1875, 0.5, 0.1875, 0.5, 0.125, 0.5625, 0.125, 0.5625, 0.125, 0.5, 0.125, 0.625, 0.1875, 0.5625, 0.1875, 0.5625, 0.1875, 0.625, 0.1875, 0.625, 0.125, 0.5625, 0.125, 0.5625, 0.125, 0.625, 0.125, 0.5, 0.0625, 0.5625, 0.0625, 0.5625, 0.0625, 0.5, 0.0625, 0.5, 1.0, 0.5625, 1.0, 0.5625, 1.0, 0.5, 1.0, 0.625, 0.0625, 0.5625, 0.0625, 0.5625, 0.0625, 0.625, 0.0625, 0.5, 0.1875, 0.5625, 0.1875, 0.5625, 0.1875, 0.5, 0.1875, 0.625, 0.25, 0.5625, 0.25, 0.5625, 0.25, 0.625, 0.25, 0.5, 0.1875, 0.5625, 0.1875, 0.5625, 0.25, 0.5, 0.25, 0.625, 0.1875, 0.5625, 0.1875, 0.5625, 0.1875, 0.625, 0.1875, 0.5, 0.125, 0.5625, 0.125, 0.5625, 0.125, 0.5, 0.125, 0.5, 0.125, 0.5625, 0.125, 0.5625, 0.1875, 0.5, 0.1875, 0.5, 0.0625, 0.5625, 0.0625, 0.5625, 0.0625, 0.5, 0.0625, 0.5, 0.0625, 0.5625, 0.0625, 0.5625, 0.125, 0.5, 0.125, 0.625, 0.0625, 0.5625, 0.0625, 0.5625, 0.0625, 0.625, 0.0625, 0.5, 1.0, 0.5625, 1.0, 0.5625, 1.0, 0.5, 1.0, 0.5, 0.0, 0.5625, 0.0, 0.5625, 0.0625, 0.5, 0.0625, 0.5, 0.625, 0.5625, 0.625, 0.5625, 0.6875, 0.5, 0.6875, 0.5, 0.5625, 0.5625, 0.5625, 0.5625, 0.625, 0.5, 0.625, 0.5, 0.5, 0.5625, 0.5, 0.5625, 0.5625, 0.5, 0.5625, 0.625, 0.125, 0.5625, 0.125, 0.5625, 0.125, 0.625, 0.125, 0.5, 1.0, 0.5625, 1.0, 0.5625, 1.0, 0.5, 1.0, 0.625, 1.0, 0.5625, 1.0, 0.5625, 1.0, 0.625, 1.0, 0.5, 1.0, 0.5625, 1.0, 0.5625, 1.0, 0.5, 1.0, 0.5, 1.0, 0.5625, 1.0, 0.5625, 1.0, 0.5, 1.0, 0.625, 0.25, 0.5625, 0.25, 0.5625, 0.25, 0.625, 0.25, 0.625, 0.25, 0.5625, 0.25, 0.5625, 0.25, 0.625, 0.25, 0.625, 1.0, 0.5625, 1.0, 0.5625, 1.0, 0.625, 1.0, 0.5, 1.0, 0.5625, 1.0, 0.5625, 1.0, 0.5, 1.0, 0.5, 0.4544, 0.5625, 0.4544, 0.5625, 0.4772, 0.5, 0.4772, 0.5, 0.4317, 0.5625, 0.4317, 0.5625, 0.4544, 0.5, 0.4544, 0.5, 0.409, 0.5625, 0.409, 0.5625, 0.4317, 0.5, 0.4317, 0.5, 0.3863, 0.5625, 0.3863, 0.5625, 0.409, 0.5, 0.409, 0.5, 0.3635, 0.5625, 0.3635, 0.5625, 0.3863, 0.5, 0.3863, 0.5, 0.3408, 0.5625, 0.3408, 0.5625, 0.3635, 0.5, 0.3635, 0.5, 0.3181, 0.5625, 0.3181, 0.5625, 0.3408, 0.5, 0.3408, 0.5, 0.2953, 0.5625, 0.2953, 0.5625, 0.3181, 0.5, 0.3181, 0.5, 0.2726, 0.5625, 0.2726, 0.5625, 0.2953, 0.5, 0.2953, 0.5, 0.25, 0.5625, 0.25, 0.5625, 0.2726, 0.5, 0.2726, 0.5, 0.9547, 0.5625, 0.9547, 0.5625, 0.9774, 0.5, 0.9774, 0.5, 0.9319, 0.5625, 0.9319, 0.5625, 0.9547, 0.5, 0.9547, 0.5, 0.9092, 0.5625, 0.9092, 0.5625, 0.9319, 0.5, 0.9319, 0.5, 0.8865, 0.5625, 0.8865, 0.5625, 0.9092, 0.5, 0.9092, 0.5, 0.8637, 0.5625, 0.8637, 0.5625, 0.8865, 0.5, 0.8865, 0.5, 0.841, 0.5625, 0.841, 0.5625, 0.8637, 0.5, 0.8637, 0.5, 0.8183, 0.5625, 0.8183, 0.5625, 0.841, 0.5, 0.841, 0.5, 0.7956, 0.5625, 0.7956, 0.5625, 0.8183, 0.5, 0.8183, 0.5, 0.7728, 0.5625, 0.7728, 0.5625, 0.7956, 0.5, 0.7956, 0.5, 0.75, 0.5625, 0.75, 0.5625, 0.7728, 0.5, 0.7728, 0.5, 0.9774, 0.5625, 0.9774, 0.5625, 1.0, 0.5, 1.0, 0.5, 0.6875, 0.5625, 0.6875, 0.5625, 0.75, 0.5, 0.75, 0.5, 0.4772, 0.5625, 0.4772, 0.5625, 0.5, 0.5, 0.5])
me_cube_001.update()

# ---- objects
ob_cube = bpy.data.objects.new('Cube', me_cube_001)

# ---- transforms, parenting, visibility, modifiers, constraints
ob_cube.location = (-1.03, 0.0, 0.0)
_m = ob_cube.modifiers.new('Subdivision', 'SUBSURF')
_m.levels = 2

# ---- collection membership
col_collection.objects.link(ob_cube)

# ---- scene / render settings (as saved in the file)
scene.frame_start = 1; scene.frame_end = 250; scene.frame_set(1)
scene.render.engine = 'BLENDER_EEVEE_NEXT'
scene.cycles.sampling_pattern = 'TABULATED_SOBOL'
scene.cycles.use_light_tree = False
scene.view_settings.view_transform = 'Filmic'
bpy.context.view_layer.update()

# ---- added for rendering (the .blend has no active camera and no usable light): camera, sun
cam_auto = bpy.data.cameras.new('AutoCamera')
cam_auto.lens = 50.0
cam_auto.sensor_width = 36.0
cam_auto.clip_end = 1000.0
ob_auto_camera = bpy.data.objects.new('AutoCamera', cam_auto)
scene.collection.objects.link(ob_auto_camera)
ob_auto_camera.location = (3.36571, -8.7673, 5.76524)
ob_auto_camera.rotation_euler = (1.09748, -7.21219e-08, 0.694738)
scene.camera = ob_auto_camera
light_auto_sun = bpy.data.lights.new('AutoSun', 'SUN')
light_auto_sun.energy = 3.0
light_auto_sun.angle = 0.0523599
ob_auto_sun = bpy.data.objects.new('AutoSun', light_auto_sun)
scene.collection.objects.link(ob_auto_sun)
ob_auto_sun.rotation_euler = (0.872665, 0.174533, 0.523599)
bpy.context.view_layer.update()
